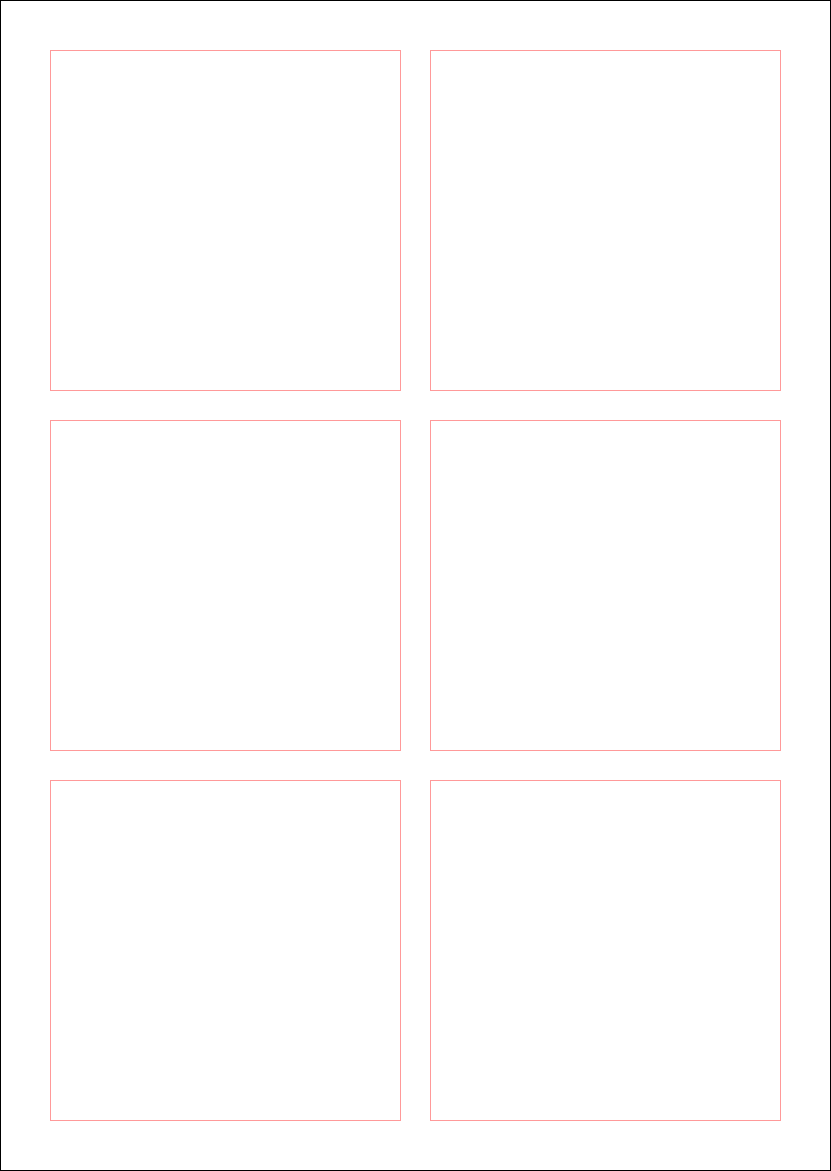

The diagram above was exported from draw.io. Its source (the exported page's mxGraphModel, read from the mxfile embedded in the PNG):
<mxGraphModel dx="1128" dy="839" grid="1" gridSize="10" guides="1" tooltips="1" connect="1" arrows="1" fold="1" page="1" pageScale="1" pageWidth="827" pageHeight="1169" math="0" shadow="0">
  <root>
    <mxCell id="0" />
    <mxCell id="1" parent="0" />
    <mxCell id="_uIEBfUPK_Z51T_mRg6_-1" value="" style="rounded=0;whiteSpace=wrap;html=1;" parent="1" vertex="1">
      <mxGeometry width="830" height="1170" as="geometry" />
    </mxCell>
    <mxCell id="oTACoRuTbUWsAlrVYqKg-7" value="" style="rounded=0;whiteSpace=wrap;html=1;fillColor=none;strokeColor=#FF9999;" parent="1" vertex="1">
      <mxGeometry x="50" y="50" width="350" height="340" as="geometry" />
    </mxCell>
    <mxCell id="oTACoRuTbUWsAlrVYqKg-8" value="" style="rounded=0;whiteSpace=wrap;html=1;fillColor=none;strokeColor=#FF9999;" parent="1" vertex="1">
      <mxGeometry x="50" y="420" width="350" height="330" as="geometry" />
    </mxCell>
    <mxCell id="oTACoRuTbUWsAlrVYqKg-9" value="" style="rounded=0;whiteSpace=wrap;html=1;fillColor=none;strokeColor=#FF9999;" parent="1" vertex="1">
      <mxGeometry x="50" y="780" width="350" height="340" as="geometry" />
    </mxCell>
    <mxCell id="oTACoRuTbUWsAlrVYqKg-10" value="" style="rounded=0;whiteSpace=wrap;html=1;fillColor=none;strokeColor=#FF9999;" parent="1" vertex="1">
      <mxGeometry x="430" y="50" width="350" height="340" as="geometry" />
    </mxCell>
    <mxCell id="oTACoRuTbUWsAlrVYqKg-11" value="" style="rounded=0;whiteSpace=wrap;html=1;fillColor=none;strokeColor=#FF9999;" parent="1" vertex="1">
      <mxGeometry x="430" y="420" width="350" height="330" as="geometry" />
    </mxCell>
    <mxCell id="oTACoRuTbUWsAlrVYqKg-12" value="" style="rounded=0;whiteSpace=wrap;html=1;fillColor=none;strokeColor=#FF9999;" parent="1" vertex="1">
      <mxGeometry x="430" y="780" width="350" height="340" as="geometry" />
    </mxCell>
  </root>
</mxGraphModel>